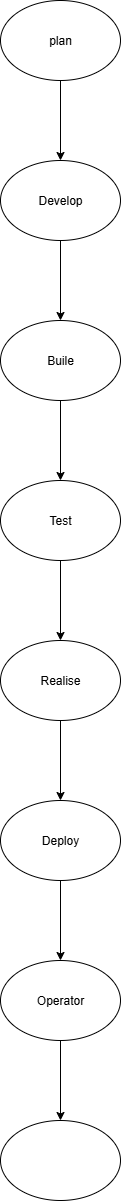

The diagram above was exported from draw.io. Its source (the exported page's mxGraphModel, read from the mxfile embedded in the PNG):
<mxGraphModel dx="992" dy="535" grid="1" gridSize="10" guides="1" tooltips="1" connect="1" arrows="1" fold="1" page="1" pageScale="1" pageWidth="850" pageHeight="1100" math="0" shadow="0">
  <root>
    <mxCell id="0" />
    <mxCell id="1" parent="0" />
    <mxCell id="TarFHEaOPuTudxkdH4KS-3" value="" style="edgeStyle=orthogonalEdgeStyle;rounded=0;orthogonalLoop=1;jettySize=auto;html=1;" edge="1" parent="1" source="TarFHEaOPuTudxkdH4KS-1" target="TarFHEaOPuTudxkdH4KS-2">
      <mxGeometry relative="1" as="geometry" />
    </mxCell>
    <mxCell id="TarFHEaOPuTudxkdH4KS-1" value="plan" style="ellipse;whiteSpace=wrap;html=1;" vertex="1" parent="1">
      <mxGeometry x="370" y="250" width="120" height="80" as="geometry" />
    </mxCell>
    <mxCell id="TarFHEaOPuTudxkdH4KS-5" value="" style="edgeStyle=orthogonalEdgeStyle;rounded=0;orthogonalLoop=1;jettySize=auto;html=1;" edge="1" parent="1" source="TarFHEaOPuTudxkdH4KS-2" target="TarFHEaOPuTudxkdH4KS-4">
      <mxGeometry relative="1" as="geometry" />
    </mxCell>
    <mxCell id="TarFHEaOPuTudxkdH4KS-2" value="Develop" style="ellipse;whiteSpace=wrap;html=1;" vertex="1" parent="1">
      <mxGeometry x="370" y="410" width="120" height="80" as="geometry" />
    </mxCell>
    <mxCell id="TarFHEaOPuTudxkdH4KS-7" value="" style="edgeStyle=orthogonalEdgeStyle;rounded=0;orthogonalLoop=1;jettySize=auto;html=1;" edge="1" parent="1" source="TarFHEaOPuTudxkdH4KS-4" target="TarFHEaOPuTudxkdH4KS-6">
      <mxGeometry relative="1" as="geometry" />
    </mxCell>
    <mxCell id="TarFHEaOPuTudxkdH4KS-4" value="Buile" style="ellipse;whiteSpace=wrap;html=1;" vertex="1" parent="1">
      <mxGeometry x="370" y="570" width="120" height="80" as="geometry" />
    </mxCell>
    <mxCell id="TarFHEaOPuTudxkdH4KS-9" value="" style="edgeStyle=orthogonalEdgeStyle;rounded=0;orthogonalLoop=1;jettySize=auto;html=1;" edge="1" parent="1" source="TarFHEaOPuTudxkdH4KS-6" target="TarFHEaOPuTudxkdH4KS-8">
      <mxGeometry relative="1" as="geometry" />
    </mxCell>
    <mxCell id="TarFHEaOPuTudxkdH4KS-6" value="Test" style="ellipse;whiteSpace=wrap;html=1;" vertex="1" parent="1">
      <mxGeometry x="370" y="730" width="120" height="80" as="geometry" />
    </mxCell>
    <mxCell id="TarFHEaOPuTudxkdH4KS-11" value="" style="edgeStyle=orthogonalEdgeStyle;rounded=0;orthogonalLoop=1;jettySize=auto;html=1;" edge="1" parent="1" source="TarFHEaOPuTudxkdH4KS-8" target="TarFHEaOPuTudxkdH4KS-10">
      <mxGeometry relative="1" as="geometry" />
    </mxCell>
    <mxCell id="TarFHEaOPuTudxkdH4KS-8" value="Realise" style="ellipse;whiteSpace=wrap;html=1;" vertex="1" parent="1">
      <mxGeometry x="370" y="890" width="120" height="80" as="geometry" />
    </mxCell>
    <mxCell id="TarFHEaOPuTudxkdH4KS-13" value="" style="edgeStyle=orthogonalEdgeStyle;rounded=0;orthogonalLoop=1;jettySize=auto;html=1;" edge="1" parent="1" source="TarFHEaOPuTudxkdH4KS-10" target="TarFHEaOPuTudxkdH4KS-12">
      <mxGeometry relative="1" as="geometry" />
    </mxCell>
    <mxCell id="TarFHEaOPuTudxkdH4KS-10" value="Deploy" style="ellipse;whiteSpace=wrap;html=1;" vertex="1" parent="1">
      <mxGeometry x="370" y="1050" width="120" height="80" as="geometry" />
    </mxCell>
    <mxCell id="TarFHEaOPuTudxkdH4KS-15" value="" style="edgeStyle=orthogonalEdgeStyle;rounded=0;orthogonalLoop=1;jettySize=auto;html=1;" edge="1" parent="1" source="TarFHEaOPuTudxkdH4KS-12" target="TarFHEaOPuTudxkdH4KS-14">
      <mxGeometry relative="1" as="geometry" />
    </mxCell>
    <mxCell id="TarFHEaOPuTudxkdH4KS-12" value="Operator" style="ellipse;whiteSpace=wrap;html=1;" vertex="1" parent="1">
      <mxGeometry x="370" y="1210" width="120" height="80" as="geometry" />
    </mxCell>
    <mxCell id="TarFHEaOPuTudxkdH4KS-14" value="" style="ellipse;whiteSpace=wrap;html=1;" vertex="1" parent="1">
      <mxGeometry x="370" y="1370" width="120" height="80" as="geometry" />
    </mxCell>
  </root>
</mxGraphModel>